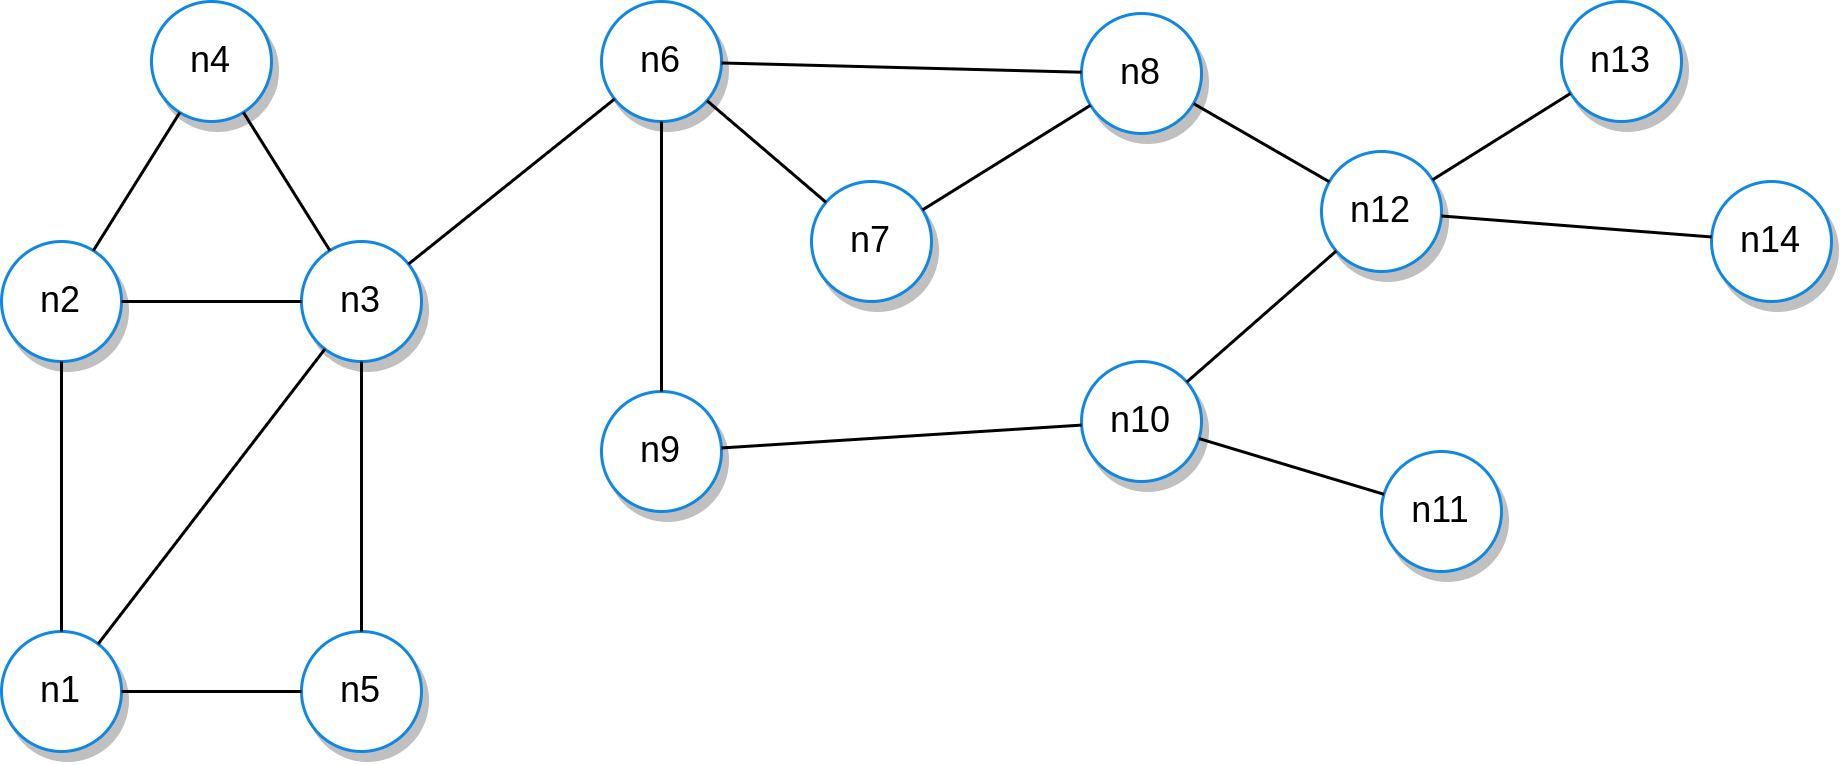

The diagram above was exported from draw.io. Its source (the exported page's mxGraphModel, read from the mxfile embedded in the PNG):
<mxGraphModel dx="1419" dy="730" grid="1" gridSize="10" guides="1" tooltips="1" connect="1" arrows="1" fold="1" page="1" pageScale="1" pageWidth="1169" pageHeight="827" math="0" shadow="0">
  <root>
    <mxCell id="0" />
    <mxCell id="1" parent="0" />
    <mxCell id="pvRTnwqDYUfxYI2rWCTI-2" value="n1" style="ellipse;whiteSpace=wrap;html=1;aspect=fixed;fillColor=#FFFFFF;strokeColor=#1088E3;strokeWidth=1;shadow=1;" vertex="1" parent="1">
      <mxGeometry x="230" y="580" width="40" height="40" as="geometry" />
    </mxCell>
    <mxCell id="pvRTnwqDYUfxYI2rWCTI-3" value="n2" style="ellipse;whiteSpace=wrap;html=1;aspect=fixed;fillColor=#FFFFFF;strokeColor=#1088E3;strokeWidth=1;shadow=1;" vertex="1" parent="1">
      <mxGeometry x="230" y="450" width="40" height="40" as="geometry" />
    </mxCell>
    <mxCell id="pvRTnwqDYUfxYI2rWCTI-4" value="n3" style="ellipse;whiteSpace=wrap;html=1;aspect=fixed;fillColor=#FFFFFF;strokeColor=#1088E3;strokeWidth=1;shadow=1;" vertex="1" parent="1">
      <mxGeometry x="330" y="450" width="40" height="40" as="geometry" />
    </mxCell>
    <mxCell id="pvRTnwqDYUfxYI2rWCTI-5" value="n4" style="ellipse;whiteSpace=wrap;html=1;aspect=fixed;fillColor=#FFFFFF;strokeColor=#1088E3;strokeWidth=1;shadow=1;" vertex="1" parent="1">
      <mxGeometry x="280" y="370" width="40" height="40" as="geometry" />
    </mxCell>
    <mxCell id="pvRTnwqDYUfxYI2rWCTI-9" value="n5" style="ellipse;whiteSpace=wrap;html=1;aspect=fixed;fillColor=#FFFFFF;strokeColor=#1088E3;strokeWidth=1;shadow=1;" vertex="1" parent="1">
      <mxGeometry x="330" y="580" width="40" height="40" as="geometry" />
    </mxCell>
    <mxCell id="pvRTnwqDYUfxYI2rWCTI-10" value="n6" style="ellipse;whiteSpace=wrap;html=1;aspect=fixed;fillColor=#FFFFFF;strokeColor=#1088E3;strokeWidth=1;shadow=1;" vertex="1" parent="1">
      <mxGeometry x="430" y="370" width="40" height="40" as="geometry" />
    </mxCell>
    <mxCell id="pvRTnwqDYUfxYI2rWCTI-11" value="n7" style="ellipse;whiteSpace=wrap;html=1;aspect=fixed;fillColor=#FFFFFF;strokeColor=#1088E3;strokeWidth=1;shadow=1;" vertex="1" parent="1">
      <mxGeometry x="500" y="430" width="40" height="40" as="geometry" />
    </mxCell>
    <mxCell id="pvRTnwqDYUfxYI2rWCTI-12" value="n12" style="ellipse;whiteSpace=wrap;html=1;aspect=fixed;fillColor=#FFFFFF;strokeColor=#1088E3;strokeWidth=1;shadow=1;" vertex="1" parent="1">
      <mxGeometry x="670" y="420" width="40" height="40" as="geometry" />
    </mxCell>
    <mxCell id="pvRTnwqDYUfxYI2rWCTI-13" value="n11" style="ellipse;whiteSpace=wrap;html=1;aspect=fixed;fillColor=#FFFFFF;strokeColor=#1088E3;strokeWidth=1;shadow=1;" vertex="1" parent="1">
      <mxGeometry x="690" y="520" width="40" height="40" as="geometry" />
    </mxCell>
    <mxCell id="pvRTnwqDYUfxYI2rWCTI-14" value="n10" style="ellipse;whiteSpace=wrap;html=1;aspect=fixed;fillColor=#FFFFFF;strokeColor=#1088E3;strokeWidth=1;shadow=1;" vertex="1" parent="1">
      <mxGeometry x="590" y="490" width="40" height="40" as="geometry" />
    </mxCell>
    <mxCell id="pvRTnwqDYUfxYI2rWCTI-15" value="n9" style="ellipse;whiteSpace=wrap;html=1;aspect=fixed;fillColor=#FFFFFF;strokeColor=#1088E3;strokeWidth=1;shadow=1;" vertex="1" parent="1">
      <mxGeometry x="430" y="500" width="40" height="40" as="geometry" />
    </mxCell>
    <mxCell id="pvRTnwqDYUfxYI2rWCTI-16" value="n8" style="ellipse;whiteSpace=wrap;html=1;aspect=fixed;fillColor=#FFFFFF;strokeColor=#1088E3;strokeWidth=1;shadow=1;" vertex="1" parent="1">
      <mxGeometry x="590" y="374" width="40" height="40" as="geometry" />
    </mxCell>
    <mxCell id="pvRTnwqDYUfxYI2rWCTI-34" value="" style="endArrow=none;html=1;rounded=0;" edge="1" parent="1" source="pvRTnwqDYUfxYI2rWCTI-3" target="pvRTnwqDYUfxYI2rWCTI-2">
      <mxGeometry width="50" height="50" relative="1" as="geometry">
        <mxPoint x="191.5543317962722" y="480" as="sourcePoint" />
        <mxPoint x="170" y="580" as="targetPoint" />
      </mxGeometry>
    </mxCell>
    <mxCell id="pvRTnwqDYUfxYI2rWCTI-35" value="n13" style="ellipse;whiteSpace=wrap;html=1;aspect=fixed;fillColor=#FFFFFF;strokeColor=#1088E3;strokeWidth=1;shadow=1;" vertex="1" parent="1">
      <mxGeometry x="750" y="370" width="40" height="40" as="geometry" />
    </mxCell>
    <mxCell id="pvRTnwqDYUfxYI2rWCTI-36" value="n14" style="ellipse;whiteSpace=wrap;html=1;aspect=fixed;fillColor=#FFFFFF;strokeColor=#1088E3;strokeWidth=1;shadow=1;" vertex="1" parent="1">
      <mxGeometry x="800" y="430" width="40" height="40" as="geometry" />
    </mxCell>
    <mxCell id="pvRTnwqDYUfxYI2rWCTI-38" value="" style="endArrow=none;html=1;rounded=0;" edge="1" parent="1" source="pvRTnwqDYUfxYI2rWCTI-4" target="pvRTnwqDYUfxYI2rWCTI-9">
      <mxGeometry width="50" height="50" relative="1" as="geometry">
        <mxPoint x="259.9999999999998" y="500" as="sourcePoint" />
        <mxPoint x="259.9999999999998" y="590" as="targetPoint" />
      </mxGeometry>
    </mxCell>
    <mxCell id="pvRTnwqDYUfxYI2rWCTI-39" value="" style="endArrow=none;html=1;rounded=0;" edge="1" parent="1" source="pvRTnwqDYUfxYI2rWCTI-3" target="pvRTnwqDYUfxYI2rWCTI-4">
      <mxGeometry width="50" height="50" relative="1" as="geometry">
        <mxPoint x="269.9999999999998" y="510" as="sourcePoint" />
        <mxPoint x="269.9999999999998" y="600" as="targetPoint" />
      </mxGeometry>
    </mxCell>
    <mxCell id="pvRTnwqDYUfxYI2rWCTI-40" value="" style="endArrow=none;html=1;rounded=0;" edge="1" parent="1" source="pvRTnwqDYUfxYI2rWCTI-9" target="pvRTnwqDYUfxYI2rWCTI-2">
      <mxGeometry width="50" height="50" relative="1" as="geometry">
        <mxPoint x="279.9999999999998" y="520" as="sourcePoint" />
        <mxPoint x="279.9999999999998" y="610" as="targetPoint" />
      </mxGeometry>
    </mxCell>
    <mxCell id="pvRTnwqDYUfxYI2rWCTI-41" value="" style="endArrow=none;html=1;rounded=0;" edge="1" parent="1" source="pvRTnwqDYUfxYI2rWCTI-4" target="pvRTnwqDYUfxYI2rWCTI-2">
      <mxGeometry width="50" height="50" relative="1" as="geometry">
        <mxPoint x="289.9999999999998" y="530" as="sourcePoint" />
        <mxPoint x="289.9999999999998" y="620" as="targetPoint" />
      </mxGeometry>
    </mxCell>
    <mxCell id="pvRTnwqDYUfxYI2rWCTI-42" value="" style="endArrow=none;html=1;rounded=0;" edge="1" parent="1" source="pvRTnwqDYUfxYI2rWCTI-3" target="pvRTnwqDYUfxYI2rWCTI-5">
      <mxGeometry width="50" height="50" relative="1" as="geometry">
        <mxPoint x="299.9999999999998" y="540" as="sourcePoint" />
        <mxPoint x="299.9999999999998" y="630" as="targetPoint" />
      </mxGeometry>
    </mxCell>
    <mxCell id="pvRTnwqDYUfxYI2rWCTI-43" value="" style="endArrow=none;html=1;rounded=0;" edge="1" parent="1" source="pvRTnwqDYUfxYI2rWCTI-5" target="pvRTnwqDYUfxYI2rWCTI-4">
      <mxGeometry width="50" height="50" relative="1" as="geometry">
        <mxPoint x="309.9999999999998" y="550" as="sourcePoint" />
        <mxPoint x="309.9999999999998" y="640" as="targetPoint" />
      </mxGeometry>
    </mxCell>
    <mxCell id="pvRTnwqDYUfxYI2rWCTI-44" value="" style="endArrow=none;html=1;rounded=0;" edge="1" parent="1" source="pvRTnwqDYUfxYI2rWCTI-4" target="pvRTnwqDYUfxYI2rWCTI-10">
      <mxGeometry width="50" height="50" relative="1" as="geometry">
        <mxPoint x="319.9999999999998" y="560" as="sourcePoint" />
        <mxPoint x="319.9999999999998" y="650" as="targetPoint" />
      </mxGeometry>
    </mxCell>
    <mxCell id="pvRTnwqDYUfxYI2rWCTI-45" value="" style="endArrow=none;html=1;rounded=0;" edge="1" parent="1" source="pvRTnwqDYUfxYI2rWCTI-10" target="pvRTnwqDYUfxYI2rWCTI-15">
      <mxGeometry width="50" height="50" relative="1" as="geometry">
        <mxPoint x="329.9999999999998" y="570" as="sourcePoint" />
        <mxPoint x="329.9999999999998" y="660" as="targetPoint" />
      </mxGeometry>
    </mxCell>
    <mxCell id="pvRTnwqDYUfxYI2rWCTI-46" value="" style="endArrow=none;html=1;rounded=0;" edge="1" parent="1" source="pvRTnwqDYUfxYI2rWCTI-10" target="pvRTnwqDYUfxYI2rWCTI-11">
      <mxGeometry width="50" height="50" relative="1" as="geometry">
        <mxPoint x="339.9999999999998" y="580" as="sourcePoint" />
        <mxPoint x="339.9999999999998" y="670" as="targetPoint" />
      </mxGeometry>
    </mxCell>
    <mxCell id="pvRTnwqDYUfxYI2rWCTI-47" value="" style="endArrow=none;html=1;rounded=0;" edge="1" parent="1" source="pvRTnwqDYUfxYI2rWCTI-10" target="pvRTnwqDYUfxYI2rWCTI-16">
      <mxGeometry width="50" height="50" relative="1" as="geometry">
        <mxPoint x="349.9999999999998" y="590" as="sourcePoint" />
        <mxPoint x="349.9999999999998" y="680" as="targetPoint" />
      </mxGeometry>
    </mxCell>
    <mxCell id="pvRTnwqDYUfxYI2rWCTI-48" value="" style="endArrow=none;html=1;rounded=0;" edge="1" parent="1" source="pvRTnwqDYUfxYI2rWCTI-11" target="pvRTnwqDYUfxYI2rWCTI-16">
      <mxGeometry width="50" height="50" relative="1" as="geometry">
        <mxPoint x="359.9999999999998" y="600" as="sourcePoint" />
        <mxPoint x="359.9999999999998" y="690" as="targetPoint" />
      </mxGeometry>
    </mxCell>
    <mxCell id="pvRTnwqDYUfxYI2rWCTI-49" value="" style="endArrow=none;html=1;rounded=0;" edge="1" parent="1" source="pvRTnwqDYUfxYI2rWCTI-15" target="pvRTnwqDYUfxYI2rWCTI-14">
      <mxGeometry width="50" height="50" relative="1" as="geometry">
        <mxPoint x="369.9999999999998" y="610" as="sourcePoint" />
        <mxPoint x="369.9999999999998" y="700" as="targetPoint" />
      </mxGeometry>
    </mxCell>
    <mxCell id="pvRTnwqDYUfxYI2rWCTI-50" value="" style="endArrow=none;html=1;rounded=0;" edge="1" parent="1" source="pvRTnwqDYUfxYI2rWCTI-12" target="pvRTnwqDYUfxYI2rWCTI-14">
      <mxGeometry width="50" height="50" relative="1" as="geometry">
        <mxPoint x="379.9999999999998" y="620" as="sourcePoint" />
        <mxPoint x="379.9999999999998" y="710" as="targetPoint" />
      </mxGeometry>
    </mxCell>
    <mxCell id="pvRTnwqDYUfxYI2rWCTI-51" value="" style="endArrow=none;html=1;rounded=0;" edge="1" parent="1" source="pvRTnwqDYUfxYI2rWCTI-16" target="pvRTnwqDYUfxYI2rWCTI-12">
      <mxGeometry width="50" height="50" relative="1" as="geometry">
        <mxPoint x="389.9999999999998" y="630" as="sourcePoint" />
        <mxPoint x="389.9999999999998" y="720" as="targetPoint" />
      </mxGeometry>
    </mxCell>
    <mxCell id="pvRTnwqDYUfxYI2rWCTI-52" value="" style="endArrow=none;html=1;rounded=0;" edge="1" parent="1" source="pvRTnwqDYUfxYI2rWCTI-13" target="pvRTnwqDYUfxYI2rWCTI-14">
      <mxGeometry width="50" height="50" relative="1" as="geometry">
        <mxPoint x="399.9999999999998" y="640" as="sourcePoint" />
        <mxPoint x="399.9999999999998" y="730" as="targetPoint" />
      </mxGeometry>
    </mxCell>
    <mxCell id="pvRTnwqDYUfxYI2rWCTI-53" value="" style="endArrow=none;html=1;rounded=0;" edge="1" parent="1" source="pvRTnwqDYUfxYI2rWCTI-35" target="pvRTnwqDYUfxYI2rWCTI-12">
      <mxGeometry width="50" height="50" relative="1" as="geometry">
        <mxPoint x="409.9999999999998" y="650" as="sourcePoint" />
        <mxPoint x="409.9999999999998" y="740" as="targetPoint" />
      </mxGeometry>
    </mxCell>
    <mxCell id="pvRTnwqDYUfxYI2rWCTI-54" value="" style="endArrow=none;html=1;rounded=0;" edge="1" parent="1" source="pvRTnwqDYUfxYI2rWCTI-36" target="pvRTnwqDYUfxYI2rWCTI-12">
      <mxGeometry width="50" height="50" relative="1" as="geometry">
        <mxPoint x="419.9999999999998" y="660" as="sourcePoint" />
        <mxPoint x="419.9999999999998" y="750" as="targetPoint" />
      </mxGeometry>
    </mxCell>
  </root>
</mxGraphModel>